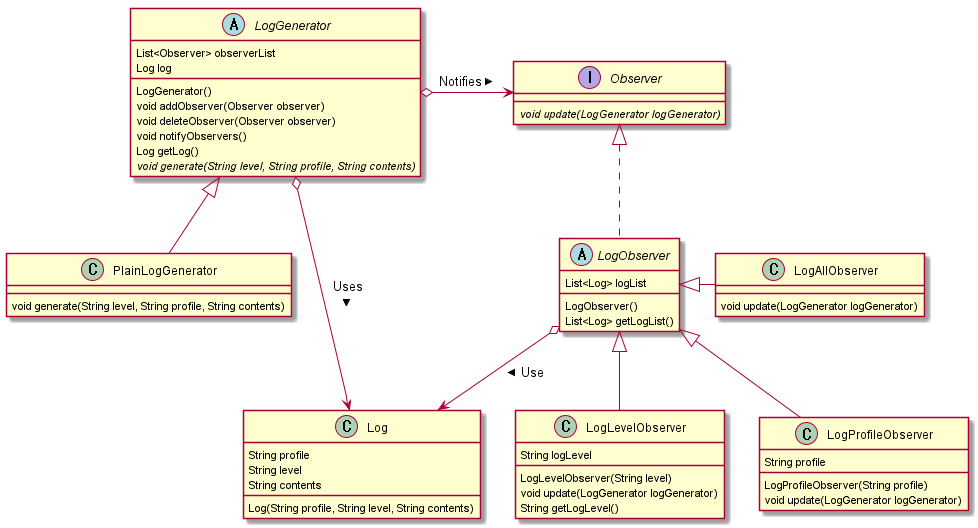

The diagram above was rendered by PlantUML. Its source (embedded in the PNG):
@startuml

abstract class LogGenerator {
	List<Observer> observerList
	Log log
	LogGenerator()
	void addObserver(Observer observer)
	void deleteObserver(Observer observer)
	void notifyObservers()
	Log getLog()
	{abstract} void generate(String level, String profile, String contents)
}

class PlainLogGenerator {
	void generate(String level, String profile, String contents)
}

interface Observer{
	{abstract} void update(LogGenerator logGenerator)
}

abstract class LogObserver {
	List<Log> logList

	LogObserver()
	List<Log> getLogList()
}

class LogLevelObserver {
	String logLevel

	LogLevelObserver(String level)
	void update(LogGenerator logGenerator)
	String getLogLevel()
}

class LogProfileObserver {
	String profile

	LogProfileObserver(String profile)
	void update(LogGenerator logGenerator)
}

class LogAllObserver {
	void update(LogGenerator logGenerator)
}

class Log {
	String profile
	String level
	String contents

	Log(String profile, String level, String contents)
}

LogGenerator <|-- PlainLogGenerator

Observer <|.. LogObserver
LogObserver <|-- LogLevelObserver
LogObserver <|-- LogProfileObserver
LogObserver <|-right- LogAllObserver

Observer <-right-o LogGenerator : < Notifies

Log <-down-o LogGenerator : < Uses
Log <-down-o LogObserver : < Use

@enduml